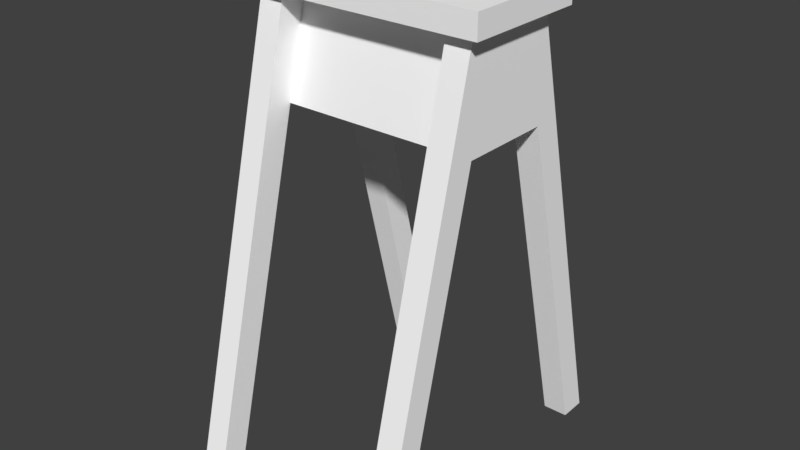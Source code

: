 # Source: ArenaChair_lod0_v2.blend  (saved by Blender 2.78.0; exported with 4.5.12 LTS)
import bpy
from mathutils import Matrix  # noqa: F401  (used for matrix-valued properties, if any)

bpy.ops.wm.read_factory_settings(use_empty=True)
scene = bpy.context.scene
scene.name = 'Scene'

# ---- collections
col_collection_1 = bpy.data.collections.new('Collection 1'); scene.collection.children.link(col_collection_1)

# ---- materials (node trees are filled in below, after node groups)
mat_wood = bpy.data.materials.new('Wood')
mat_wood.alpha_threshold = 0.0
mat_wood.use_transparent_shadow = False
mat_wood.diffuse_color = (1.0, 1.0, 1.0, 1.0)
mat_wood.roughness = 0.5
mat_arenachair_itp = bpy.data.materials.new('ArenaChair_ITP')
mat_arenachair_itp.alpha_threshold = 0.0
mat_arenachair_itp.use_transparent_shadow = False
mat_arenachair_itp.diffuse_color = (0.8, 0.5171, 0.07303, 1.0)
mat_arenachair_itp.roughness = 0.5

# ---- material node trees

# ---- world
world_world = bpy.data.worlds.new('World'); scene.world = world_world
world_world.color = (0.05088, 0.05088, 0.05088)
world_world.use_sun_shadow = False
world_world.sun_shadow_jitter_overblur = 0.0
world_world.cycles.sampling_method = 'MANUAL'

# ---- meshes
me_cube_013 = bpy.data.meshes.new('Cube.013')
me_cube_013.from_pydata([(-0.1888, 0.318, -0.7153), (-0.1888, 0.07484, 0.2648), (-0.1888, 0.258, -0.7153), (-0.1888, 0.01488, 0.2648), (-0.2433, 0.318, -0.7153), (-0.2433, 0.07484, 0.2648), (-0.2433, 0.258, -0.7153), (-0.2433, 0.01488, 0.2648), (-0.1888, 0.07728, 0.2549), (-0.1888, 0.01731, 0.2549), (-0.2433, 0.01731, 0.2549), (-0.2433, 0.07728, 0.2549), (-0.1888, 0.03026, 0.2028), (-0.2433, 0.03026, 0.2028), (-0.2433, 0.09023, 0.2028), (-0.1888, 0.09023, 0.2028), (-0.1888, 0.05602, 0.09895), (-0.2433, 0.05602, 0.09895), (-0.2433, 0.116, 0.09895), (-0.1888, 0.116, 0.09895), (-0.1888, 0.07029, 0.04141), (-0.2433, 0.07029, 0.04141), (-0.2433, 0.1303, 0.04141), (-0.1888, 0.1303, 0.04141), (-0.2433, -0.3811, -0.7153), (-0.2433, -0.1379, 0.2648), (-0.2433, -0.3211, -0.7153), (-0.2433, -0.07798, 0.2648), (-0.1888, -0.3811, -0.7153), (-0.1888, -0.1379, 0.2648), (-0.1888, -0.3211, -0.7153), (-0.1888, -0.07798, 0.2648), (-0.2433, -0.1404, 0.2549), (-0.2433, -0.08041, 0.2549), (-0.1888, -0.08041, 0.2549), (-0.1888, -0.1404, 0.2549), (-0.2433, -0.09336, 0.2028), (-0.1888, -0.09336, 0.2028), (-0.1888, -0.1533, 0.2028), (-0.2433, -0.1533, 0.2028), (-0.2433, -0.1191, 0.09895), (-0.1888, -0.1191, 0.09895), (-0.1888, -0.1791, 0.09895), (-0.2433, -0.1791, 0.09895), (-0.2433, -0.1334, 0.04141), (-0.1888, -0.1334, 0.04141), (-0.1888, -0.1934, 0.04141), (-0.2433, -0.1934, 0.04141), (-0.1888, 0.1963, -0.4664), (-0.2433, 0.1963, -0.4664), (-0.2433, 0.2562, -0.4664), (-0.1888, 0.1818, -0.4079), (-0.2433, 0.1818, -0.4079), (-0.2433, 0.2417, -0.4079), (-0.1888, 0.2562, -0.4664), (-0.1888, 0.2417, -0.4079), (0.2432, 0.318, -0.7153), (0.2432, 0.07484, 0.2648), (0.2432, 0.258, -0.7153), (0.2432, 0.01488, 0.2648), (0.1887, 0.318, -0.7153), (0.1887, 0.07484, 0.2648), (0.1887, 0.258, -0.7153), (0.1887, 0.01488, 0.2648), (0.2432, 0.07728, 0.2549), (0.2432, 0.01731, 0.2549), (0.1887, 0.01731, 0.2549), (0.1887, 0.07728, 0.2549), (0.2432, 0.03026, 0.2028), (0.1887, 0.03026, 0.2028), (0.1887, 0.09023, 0.2028), (0.2432, 0.09023, 0.2028), (0.2432, 0.05602, 0.09895), (0.1887, 0.05602, 0.09895), (0.1887, 0.116, 0.09895), (0.2432, 0.116, 0.09895), (0.2432, 0.07029, 0.04141), (0.1887, 0.07029, 0.04141), (0.1887, 0.1303, 0.04141), (0.2432, 0.1303, 0.04141), (0.1887, -0.3811, -0.7153), (0.1887, -0.1379, 0.2648), (0.1887, -0.3211, -0.7153), (0.1887, -0.07798, 0.2648), (0.2432, -0.3811, -0.7153), (0.2432, -0.1379, 0.2648), (0.2432, -0.3211, -0.7153), (0.2432, -0.07798, 0.2648), (0.1887, -0.1404, 0.2549), (0.1887, -0.08041, 0.2549), (0.2432, -0.08041, 0.2549), (0.2432, -0.1404, 0.2549), (0.1887, -0.09336, 0.2028), (0.2432, -0.09336, 0.2028), (0.2432, -0.1533, 0.2028), (0.1887, -0.1533, 0.2028), (0.1887, -0.1191, 0.09895), (0.2432, -0.1191, 0.09895), (0.2432, -0.1791, 0.09895), (0.1887, -0.1791, 0.09895), (0.1887, -0.1334, 0.04141), (0.2432, -0.1334, 0.04141), (0.2432, -0.1934, 0.04141), (0.1887, -0.1934, 0.04141), (0.2432, 0.1963, -0.4664), (0.1887, 0.1963, -0.4664), (0.1887, 0.2562, -0.4664), (0.2432, 0.2417, -0.4079), (0.2432, 0.1818, -0.4079), (0.1887, 0.1818, -0.4079), (0.1887, 0.2417, -0.4079), (0.2432, 0.2562, -0.4664), (0.2728, -0.04641, 0.2646), (0.2728, -0.04641, 0.3146), (0.2728, -0.1688, 0.2646), (0.2728, -0.1688, 0.3146), (-0.2719, -0.04641, 0.2646), (-0.2719, -0.04641, 0.3146), (-0.2719, -0.1688, 0.2646), (-0.2719, -0.1688, 0.3146), (0.2728, 0.1094, 0.2646), (0.2728, 0.1094, 0.3146), (0.2728, -0.01301, 0.2646), (0.2728, -0.01301, 0.3146), (-0.2719, 0.1094, 0.2646), (-0.2719, 0.1094, 0.3146), (-0.2719, -0.01301, 0.2646), (-0.2719, -0.01301, 0.3146)], [], [(9, 3, 7, 10), (2, 6, 4, 0), (45, 100, 96, 41), (17, 40, 36, 13), (37, 92, 89, 34), (66, 63, 61, 67, 70, 74, 78, 110, 106, 60, 62, 105, 109, 77, 73, 69), (33, 27, 31, 34), (26, 30, 28, 24), (13, 36, 33, 10), (9, 66, 69, 12), (35, 29, 25, 32, 39, 43, 47, 24, 28, 46, 42, 38), (26, 44, 45, 30), (51, 20, 21, 52, 49, 6, 2, 48), (10, 33, 34, 9), (34, 89, 66, 9), (41, 96, 92, 37), (108, 76, 77, 109, 105, 62, 58, 104), (64, 57, 59, 65, 68, 72, 76, 108, 104, 58, 56, 111, 107, 79, 75, 71), (65, 59, 63, 66), (58, 62, 60, 56), (68, 93, 97, 72), (90, 87, 85, 91, 94, 98, 102, 84, 86, 101, 97, 93), (89, 83, 87, 90), (82, 86, 84, 80), (72, 97, 101, 76), (91, 85, 81, 88, 95, 99, 103, 80, 84, 102, 98, 94), (82, 100, 101, 86), (8, 1, 3, 9, 12, 16, 20, 51, 48, 2, 0, 54, 55, 23, 19, 15), (34, 31, 29, 35, 38, 42, 46, 28, 30, 45, 41, 37), (66, 89, 90, 65), (32, 25, 27, 33, 36, 40, 44, 26, 24, 47, 43, 39), (88, 81, 83, 89, 92, 96, 100, 82, 80, 103, 99, 95), (10, 7, 5, 11, 14, 18, 22, 53, 50, 4, 6, 49, 52, 21, 17, 13), (114, 115, 119, 118), (114, 118, 116, 112), (119, 115, 113, 123, 121, 125, 127, 117), (124, 125, 121, 120), (122, 126, 124, 120), (112, 122, 120, 121, 123, 113, 115, 114), (116, 126, 122, 112), (60, 106, 110, 78, 74, 70, 67, 61, 57, 64, 71, 75, 79, 107, 111, 56), (118, 119, 117, 127, 125, 124, 126, 116), (4, 50, 53, 22, 18, 14, 11, 5, 1, 8, 15, 19, 23, 55, 54, 0), (65, 90, 93, 68), (12, 69, 73, 16), (16, 73, 77, 20), (21, 44, 40, 17), (45, 20, 77, 100), (20, 45, 44, 21), (76, 101, 100, 77)])
_uv = me_cube_013.uv_layers.new(name='UVMap')
_uv.uv.foreach_set('vector', [0.2039, 0.4726, 0.2059, 0.4726, 0.2059, 0.5253, 0.2039, 0.5253, 0.7411, 0.0524, 0.6902, 0.0524, 0.6902, 0.0007899, 0.7411, 0.0007899, 0.9093, 0.3893, 0.9064, 0.377, 0.9908, 0.377, 0.9879, 0.3893, 0.8549, 0.38, 0.8496, 0.3578, 0.7245, 0.8031, 0.7243, 0.7341, 0.9011, 0.3548, 0.8984, 0.3437, 0.9987, 0.3437, 0.9961, 0.3548, 0.8984, 0.2596, 0.8979, 0.2617, 0.8979, 0.2101, 0.8984, 0.208, 0.9011, 0.1968, 0.9064, 0.1747, 0.9093, 0.1624, 0.9322, 0.06643, 0.9351, 0.05394, 0.9478, 0.0007899, 0.9478, 0.0524, 0.9351, 0.1055, 0.9322, 0.118, 0.9093, 0.214, 0.9064, 0.2263, 0.9011, 0.2484, 0.3796, 0.529, 0.3816, 0.529, 0.3816, 0.5816, 0.3796, 0.5816, 0.6902, 0.5509, 0.7411, 0.5509, 0.7411, 0.6025, 0.6902, 0.6025, 0.8496, 0.3578, 0.847, 0.3467, 0.7246, 0.8378, 0.7245, 0.8031, 0.8984, 0.2596, 0.9011, 0.2484, 0.9961, 0.2484, 0.9987, 0.2596, 0.7938, 0.2087, 0.7999, 0.2086, 0.8008, 0.2595, 0.7947, 0.2597, 0.7622, 0.2602, 0.6977, 0.2614, 0.6619, 0.262, 0.1912, 0.2703, 0.1903, 0.2194, 0.661, 0.2111, 0.6968, 0.2104, 0.7613, 0.2093, 0.7524, 0.5381, 0.1222, 0.5353, 0.1224, 0.4843, 0.7526, 0.4872, 0.623, 0.2923, 0.1461, 0.3055, 0.1447, 0.2546, 0.6216, 0.2414, 0.6837, 0.2397, 0.9479, 0.2323, 0.9493, 0.2832, 0.6851, 0.2905, 0.4141, 0.613, 0.4141, 0.529, 0.465, 0.529, 0.465, 0.613, 0.5175, 0.613, 0.5175, 0.529, 0.465, 0.613, 0.465, 0.529, 0.9064, 0.377, 0.9011, 0.3548, 0.9961, 0.3548, 0.9908, 0.377, 0.6245, 0.3447, 0.1475, 0.358, 0.1461, 0.3071, 0.6231, 0.2938, 0.6852, 0.2921, 0.9494, 0.2847, 0.9508, 0.3356, 0.6866, 0.343, 0.8445, 0.211, 0.845, 0.2131, 0.845, 0.2647, 0.8445, 0.2626, 0.8418, 0.2514, 0.8365, 0.2293, 0.8336, 0.217, 0.8107, 0.121, 0.8077, 0.1085, 0.7951, 0.05539, 0.7951, 0.00378, 0.8077, 0.05693, 0.8107, 0.06942, 0.8336, 0.1654, 0.8365, 0.1777, 0.8418, 0.1998, 0.2059, 0.5795, 0.2039, 0.5795, 0.2039, 0.5269, 0.2059, 0.5269, 0.7935, 0.0524, 0.7426, 0.0524, 0.7426, 0.0007899, 0.7935, 0.0007899, 0.8418, 0.3578, 0.8365, 0.38, 0.8365, 0.2293, 0.8418, 0.2514, 0.8445, 0.3467, 0.845, 0.3446, 0.845, 0.3962, 0.8445, 0.3983, 0.8418, 0.4094, 0.8365, 0.4316, 0.8336, 0.4439, 0.7951, 0.6055, 0.7951, 0.5539, 0.8336, 0.3923, 0.8365, 0.38, 0.8418, 0.3578, 0.3832, 0.529, 0.3852, 0.529, 0.3852, 0.5816, 0.3832, 0.5816, 0.7426, 0.5509, 0.7935, 0.5509, 0.7935, 0.6025, 0.7426, 0.6025, 0.8365, 0.38, 0.8336, 0.3923, 0.8336, 0.217, 0.8365, 0.2293, 0.1573, 0.4485, 0.1494, 0.4485, 0.1494, 0.3975, 0.1573, 0.3975, 0.1996, 0.3975, 0.2837, 0.3975, 0.3303, 0.3974, 0.9433, 0.3971, 0.9433, 0.448, 0.3303, 0.4484, 0.2837, 0.4484, 0.1996, 0.4484, 0.1223, 0.5665, 0.9433, 0.5604, 0.9437, 0.6113, 0.1226, 0.6174, 0.9987, 0.208, 0.9992, 0.2101, 0.9992, 0.2617, 0.9987, 0.2596, 0.9961, 0.2484, 0.9908, 0.2263, 0.9879, 0.214, 0.965, 0.118, 0.962, 0.1055, 0.9493, 0.0524, 0.9493, 0.0007899, 0.962, 0.05394, 0.965, 0.06643, 0.9879, 0.1624, 0.9908, 0.1747, 0.9961, 0.1968, 0.9987, 0.3437, 0.9992, 0.3416, 0.9992, 0.3932, 0.9987, 0.3953, 0.9961, 0.4064, 0.9908, 0.4286, 0.9879, 0.4409, 0.9493, 0.6025, 0.9493, 0.5509, 0.9879, 0.3893, 0.9908, 0.377, 0.9961, 0.3548, 0.5175, 0.529, 0.5175, 0.613, 0.4666, 0.613, 0.4666, 0.529, 0.847, 0.3983, 0.8465, 0.3962, 0.8465, 0.3446, 0.847, 0.3467, 0.8496, 0.3578, 0.8549, 0.38, 0.8579, 0.3923, 0.8964, 0.5539, 0.8964, 0.6055, 0.8579, 0.4439, 0.8549, 0.4316, 0.8496, 0.4094, 0.8984, 0.3953, 0.8979, 0.3932, 0.8979, 0.3416, 0.8984, 0.3437, 0.9011, 0.3548, 0.9064, 0.377, 0.9093, 0.3893, 0.9478, 0.5509, 0.9478, 0.6025, 0.9093, 0.4409, 0.9064, 0.4286, 0.9011, 0.4064, 0.7246, 0.8378, 0.7247, 0.8444, 0.688, 0.6924, 0.6879, 0.6859, 0.6878, 0.6512, 0.6876, 0.5822, 0.6875, 0.544, 0.6867, 0.2453, 0.6865, 0.2064, 0.6861, 0.04093, 0.7227, 0.1928, 0.7232, 0.3583, 0.7233, 0.3972, 0.7242, 0.6959, 0.7243, 0.7341, 0.7245, 0.8031, 0.1738, 0.9992, 0.1713, 0.9992, 0.1713, 0.4726, 0.1738, 0.4726, 0.2091, 0.5274, 0.2091, 0.0007899, 0.3109, 0.0007899, 0.3109, 0.5274, 0.519, 0.5274, 0.519, 0.0007899, 0.4158, 0.0007899, 0.4158, 0.0007899, 0.5175, 0.0007899, 0.5175, 0.5274, 0.6207, 0.5274, 0.6207, 0.5274, 0.1794, 0.4726, 0.182, 0.4726, 0.182, 0.9992, 0.1794, 0.9992, 0.3124, 0.5274, 0.3124, 0.0007899, 0.4142, 0.0007899, 0.4142, 0.5274, 0.1983, 0.4726, 0.1983, 0.4726, 0.1983, 0.5779, 0.1957, 0.5779, 0.1998, 0.5779, 0.1998, 0.5779, 0.1998, 0.4726, 0.2023, 0.4726, 0.3124, 0.0007899, 0.3124, 0.5274, 0.3109, 0.5274, 0.3109, 0.0007899, 0.3484, 0.6523, 0.1204, 0.6497, 0.1411, 0.05345, 0.04737, 0.05345, 0.03537, 0.05345, 0.01371, 0.05345, 0.002813, 0.05345, 0.0007637, 0.05345, 0.0007637, 0.00079, 0.002813, 0.00079, 0.01371, 0.00079, 0.03537, 0.00079, 0.04737, 0.00079, 0.1411, 0.0007899, 0.121, 0.5988, 0.349, 0.6014, 0.1942, 0.5779, 0.1916, 0.5779, 0.1876, 0.5779, 0.1876, 0.5779, 0.1876, 0.4726, 0.1901, 0.4726, 0.1942, 0.4726, 0.1942, 0.4726, 0.8765, 0.6723, 0.5157, 0.6701, 0.1411, 0.471, 0.04737, 0.471, 0.03537, 0.471, 0.01371, 0.471, 0.002814, 0.471, 0.0007639, 0.471, 0.0007639, 0.4184, 0.002814, 0.4184, 0.01371, 0.4184, 0.03537, 0.4184, 0.04737, 0.4184, 0.1411, 0.4184, 0.516, 0.6192, 0.8768, 0.6214, 0.8445, 0.3467, 0.8418, 0.3578, 0.8418, 0.2514, 0.8445, 0.2626, 0.9011, 0.2484, 0.9064, 0.2263, 0.9908, 0.2263, 0.9961, 0.2484, 0.9064, 0.2263, 0.9093, 0.214, 0.9879, 0.214, 0.9908, 0.2263, 0.8579, 0.3923, 0.8549, 0.38, 0.7243, 0.7341, 0.7242, 0.6959, 0.9908, 0.2263, 0.9879, 0.214, 0.9064, 0.377, 0.9093, 0.3893, 0.1224, 0.4843, 0.1222, 0.5353, 0.1447, 0.2546, 0.1461, 0.3055, 0.9437, 0.6113, 0.9433, 0.5604, 0.1461, 0.3071, 0.1475, 0.358])
me_cube_013.materials.append(mat_wood)
me_cube_013.materials.append(mat_arenachair_itp)
me_cube_013.use_remesh_preserve_volume = False
me_cube_013.use_remesh_preserve_attributes = False
me_cube_013.use_mirror_vertex_groups = False
me_cube_013.update()

# ---- objects
ob_cube_003 = bpy.data.objects.new('Cube.003', me_cube_013)

# ---- transforms, parenting, visibility, modifiers, constraints
ob_cube_003.location = (-0.01175, 0.03549, 0.7189)
ob_cube_003.lock_scale = (True, True, True)
ob_cube_003.lineart.crease_threshold = 0.0

# ---- collection membership
col_collection_1.objects.link(ob_cube_003)

# ---- scene / render settings (as saved in the file)
scene.frame_start = 1; scene.frame_end = 250; scene.frame_set(1)
scene.render.engine = 'BLENDER_EEVEE_NEXT'
scene.render.resolution_percentage = 50
scene.render.dither_intensity = 0.0
scene.cycles.use_denoising = False
scene.cycles.samples = 128
scene.cycles.sampling_pattern = 'TABULATED_SOBOL'
scene.cycles.light_sampling_threshold = 0.0
scene.cycles.use_adaptive_sampling = False
scene.cycles.use_light_tree = False
scene.cycles.blur_glossy = 0.0
scene.cycles.sample_clamp_indirect = 0.0
scene.view_settings.view_transform = 'Standard'
bpy.context.view_layer.update()

# ---- added for rendering (the .blend has no active camera and no usable light): camera, sun
cam_auto = bpy.data.cameras.new('AutoCamera')
cam_auto.lens = 50.0
cam_auto.sensor_width = 36.0
cam_auto.clip_end = 1000.0
ob_auto_camera = bpy.data.objects.new('AutoCamera', cam_auto)
scene.collection.objects.link(ob_auto_camera)
ob_auto_camera.location = (1.24584, -1.5046, 1.52422)
ob_auto_camera.rotation_euler = (1.09748, -7.21219e-08, 0.694738)
scene.camera = ob_auto_camera
light_auto_sun = bpy.data.lights.new('AutoSun', 'SUN')
light_auto_sun.energy = 3.0
light_auto_sun.angle = 0.0523599
ob_auto_sun = bpy.data.objects.new('AutoSun', light_auto_sun)
scene.collection.objects.link(ob_auto_sun)
ob_auto_sun.rotation_euler = (0.872665, 0.174533, 0.523599)
bpy.context.view_layer.update()
